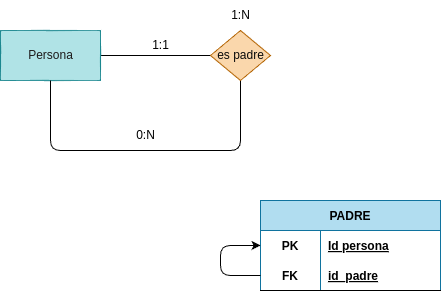

The diagram above was exported from draw.io. Its source (the exported page's mxGraphModel, read from the mxfile embedded in the PNG):
<mxGraphModel dx="1202" dy="808" grid="1" gridSize="10" guides="1" tooltips="1" connect="1" arrows="1" fold="1" page="1" pageScale="1" pageWidth="827" pageHeight="1169" math="0" shadow="0">
  <root>
    <mxCell id="0" />
    <mxCell id="1" parent="0" />
    <mxCell id="2" style="edgeStyle=none;html=1;entryX=0;entryY=0.5;entryDx=0;entryDy=0;endArrow=none;endFill=0;" edge="1" parent="1" source="3" target="5">
      <mxGeometry relative="1" as="geometry" />
    </mxCell>
    <mxCell id="3" value="&lt;font color=&quot;#1d1b1b&quot;&gt;Persona&lt;/font&gt;" style="html=1;dashed=0;whitespace=wrap;fillColor=#b0e3e6;strokeColor=#0e8088;" vertex="1" parent="1">
      <mxGeometry x="270" y="260" width="100" height="50" as="geometry" />
    </mxCell>
    <mxCell id="4" style="edgeStyle=none;html=1;entryX=0.5;entryY=1;entryDx=0;entryDy=0;endArrow=none;endFill=0;" edge="1" parent="1" source="5" target="3">
      <mxGeometry relative="1" as="geometry">
        <mxPoint x="510" y="380" as="targetPoint" />
        <Array as="points">
          <mxPoint x="510" y="380" />
          <mxPoint x="320" y="380" />
        </Array>
      </mxGeometry>
    </mxCell>
    <mxCell id="5" value="&lt;font color=&quot;#0a0a0a&quot;&gt;es padre&lt;/font&gt;" style="shape=rhombus;html=1;dashed=0;whitespace=wrap;perimeter=rhombusPerimeter;fillColor=#fad7ac;strokeColor=#b46504;" vertex="1" parent="1">
      <mxGeometry x="480" y="260" width="60" height="50" as="geometry" />
    </mxCell>
    <mxCell id="6" value="1:N" style="text;html=1;align=center;verticalAlign=middle;resizable=0;points=[];autosize=1;strokeColor=none;fillColor=none;" vertex="1" parent="1">
      <mxGeometry x="490" y="230" width="40" height="30" as="geometry" />
    </mxCell>
    <mxCell id="7" value="1:1" style="text;html=1;align=center;verticalAlign=middle;resizable=0;points=[];autosize=1;strokeColor=none;fillColor=none;" vertex="1" parent="1">
      <mxGeometry x="410" y="260" width="40" height="30" as="geometry" />
    </mxCell>
    <mxCell id="8" value="0:N" style="text;html=1;align=center;verticalAlign=middle;resizable=0;points=[];autosize=1;strokeColor=none;fillColor=none;" vertex="1" parent="1">
      <mxGeometry x="395" y="350" width="40" height="30" as="geometry" />
    </mxCell>
    <mxCell id="24" value="PADRE" style="shape=table;startSize=30;container=1;collapsible=1;childLayout=tableLayout;fixedRows=1;rowLines=0;fontStyle=1;align=center;resizeLast=1;fillColor=#b1ddf0;strokeColor=#10739e;fontColor=#000000;" vertex="1" parent="1">
      <mxGeometry x="530" y="430" width="180" height="90" as="geometry" />
    </mxCell>
    <mxCell id="25" value="" style="shape=tableRow;horizontal=0;startSize=0;swimlaneHead=0;swimlaneBody=0;fillColor=none;collapsible=0;dropTarget=0;points=[[0,0.5],[1,0.5]];portConstraint=eastwest;top=0;left=0;right=0;bottom=0;" vertex="1" parent="24">
      <mxGeometry y="30" width="180" height="30" as="geometry" />
    </mxCell>
    <mxCell id="26" value="PK" style="shape=partialRectangle;connectable=0;fillColor=none;top=0;left=0;bottom=0;right=0;fontStyle=1;overflow=hidden;" vertex="1" parent="25">
      <mxGeometry width="60" height="30" as="geometry">
        <mxRectangle width="60" height="30" as="alternateBounds" />
      </mxGeometry>
    </mxCell>
    <mxCell id="27" value="Id persona" style="shape=partialRectangle;connectable=0;fillColor=none;top=0;left=0;bottom=0;right=0;align=left;spacingLeft=6;fontStyle=5;overflow=hidden;" vertex="1" parent="25">
      <mxGeometry x="60" width="120" height="30" as="geometry">
        <mxRectangle width="120" height="30" as="alternateBounds" />
      </mxGeometry>
    </mxCell>
    <mxCell id="33" style="edgeStyle=orthogonalEdgeStyle;html=1;entryX=0;entryY=0.5;entryDx=0;entryDy=0;fontColor=#000000;endArrow=classic;endFill=1;" edge="1" parent="24" source="28" target="24">
      <mxGeometry relative="1" as="geometry">
        <Array as="points">
          <mxPoint x="-40" y="75" />
          <mxPoint x="-40" y="45" />
        </Array>
      </mxGeometry>
    </mxCell>
    <mxCell id="28" value="" style="shape=tableRow;horizontal=0;startSize=0;swimlaneHead=0;swimlaneBody=0;fillColor=none;collapsible=0;dropTarget=0;points=[[0,0.5],[1,0.5]];portConstraint=eastwest;top=0;left=0;right=0;bottom=1;" vertex="1" parent="24">
      <mxGeometry y="60" width="180" height="30" as="geometry" />
    </mxCell>
    <mxCell id="29" value="FK" style="shape=partialRectangle;connectable=0;fillColor=none;top=0;left=0;bottom=0;right=0;fontStyle=1;overflow=hidden;" vertex="1" parent="28">
      <mxGeometry width="60" height="30" as="geometry">
        <mxRectangle width="60" height="30" as="alternateBounds" />
      </mxGeometry>
    </mxCell>
    <mxCell id="30" value="id_padre" style="shape=partialRectangle;connectable=0;fillColor=none;top=0;left=0;bottom=0;right=0;align=left;spacingLeft=6;fontStyle=5;overflow=hidden;" vertex="1" parent="28">
      <mxGeometry x="60" width="120" height="30" as="geometry">
        <mxRectangle width="120" height="30" as="alternateBounds" />
      </mxGeometry>
    </mxCell>
  </root>
</mxGraphModel>